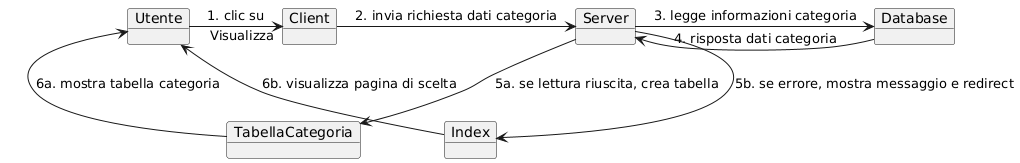

The diagram above was rendered by PlantUML. Its source (embedded in the PNG):
@startuml
object Utente
object Client
object Server
object Database
object TabellaCategoria
object Index

Utente -> Client : 1. clic su "Visualizza"
Client -> Server : 2. invia richiesta dati categoria
Server -> Database : 3. legge informazioni categoria
Database -> Server : 4. risposta dati categoria

' Flusso positivo
Server --> TabellaCategoria : 5a. se lettura riuscita, crea tabella
TabellaCategoria -> Utente : 6a. mostra tabella categoria

' Flusso errore
Server --> Index : 5b. se errore, mostra messaggio e redirect
Index -> Utente : 6b. visualizza pagina di scelta
@enduml